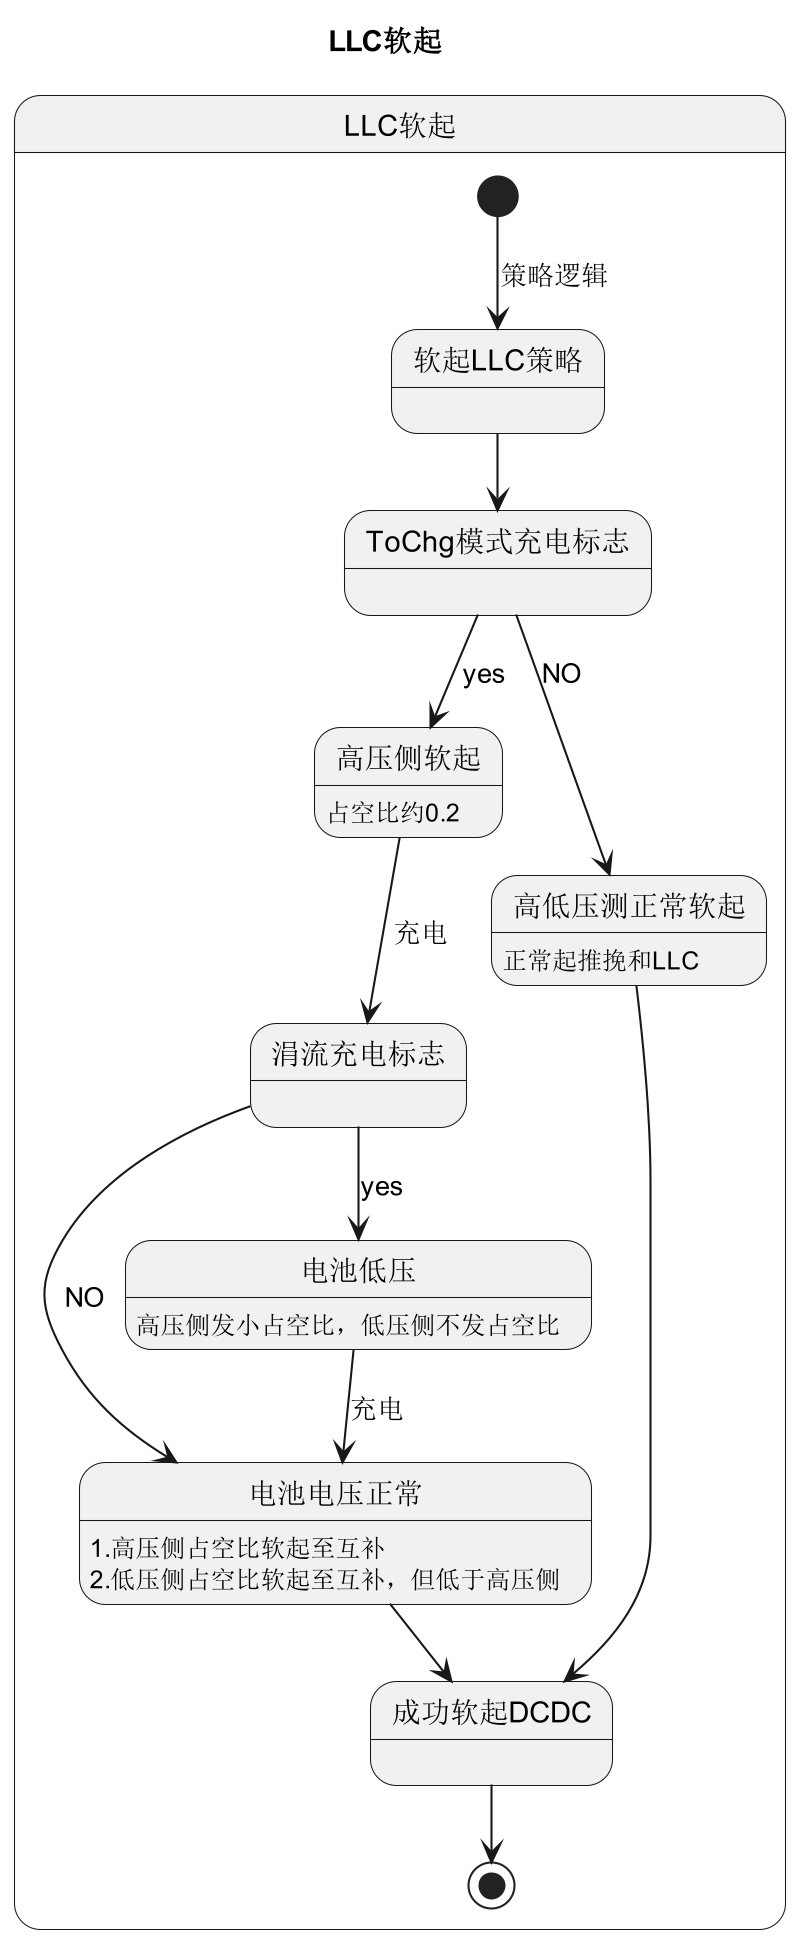

The diagram above was rendered by PlantUML. Its source (embedded in the PNG):
@startuml
skinparam dpi 200
title LLC软起
state "LLC软起" as Login
state Login {
[*]  --> 软起LLC策略 : 策略逻辑
软起LLC策略 --> ToChg模式充电标志 
ToChg模式充电标志 --> 高压侧软起 : yes
高压侧软起 : 占空比约0.2
高压侧软起 --> 涓流充电标志 : 充电
涓流充电标志  --> 电池电压正常 : NO
电池电压正常 : 1.高压侧占空比软起至互补
电池电压正常 : 2.低压侧占空比软起至互补，但低于高压侧
涓流充电标志  --> 电池低压 : yes
电池低压 : 高压侧发小占空比，低压侧不发占空比
电池低压  --> 电池电压正常 : 充电

ToChg模式充电标志 --> 高低压测正常软起 : NO
高低压测正常软起 : 正常起推挽和LLC

高低压测正常软起 --> 成功软起DCDC
电池电压正常 --> 成功软起DCDC
成功软起DCDC --> [*]
}
@enduml